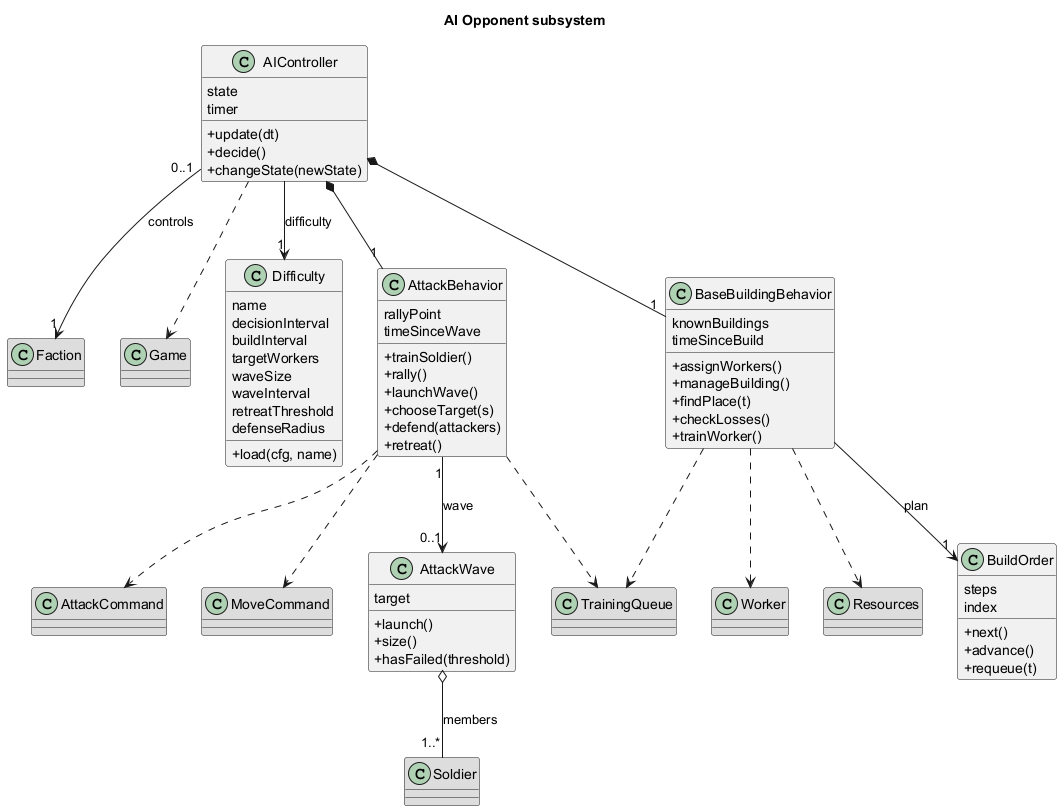

The diagram above was rendered by PlantUML. Its source (embedded in the PNG):
@startuml
title AI Opponent subsystem
skinparam classAttributeIconSize 0

class Faction #DDDDDD
class Game #DDDDDD
class AttackCommand #DDDDDD
class MoveCommand #DDDDDD
class TrainingQueue #DDDDDD
class Worker #DDDDDD
class Resources #DDDDDD
class Soldier #DDDDDD

class AIController {
  state
  timer
  +update(dt)
  +decide()
  +changeState(newState)
}
class Difficulty {
  name
  decisionInterval
  buildInterval
  targetWorkers
  waveSize
  waveInterval
  retreatThreshold
  defenseRadius
  +load(cfg, name)
}
class AttackBehavior {
  rallyPoint
  timeSinceWave
  +trainSoldier()
  +rally()
  +launchWave()
  +chooseTarget(s)
  +defend(attackers)
  +retreat()
}
class BaseBuildingBehavior {
  knownBuildings
  timeSinceBuild
  +assignWorkers()
  +manageBuilding()
  +findPlace(t)
  +checkLosses()
  +trainWorker()
}
class AttackWave {
  target
  +launch()
  +size()
  +hasFailed(threshold)
}
class BuildOrder {
  steps
  index
  +next()
  +advance()
  +requeue(t)
}

AIController "0..1" --> "1" Faction : controls
AIController ..> Game
AIController --> "1" Difficulty : difficulty
AIController *-- "1" AttackBehavior
AIController *-- "1" BaseBuildingBehavior
AttackBehavior "1" --> "0..1" AttackWave : wave
AttackBehavior ..> AttackCommand
AttackBehavior ..> MoveCommand
AttackBehavior ..> TrainingQueue
BaseBuildingBehavior ..> TrainingQueue
BaseBuildingBehavior ..> Worker
BaseBuildingBehavior ..> Resources
BaseBuildingBehavior --> "1" BuildOrder : plan
AttackWave o-- "1..*" Soldier : members
@enduml